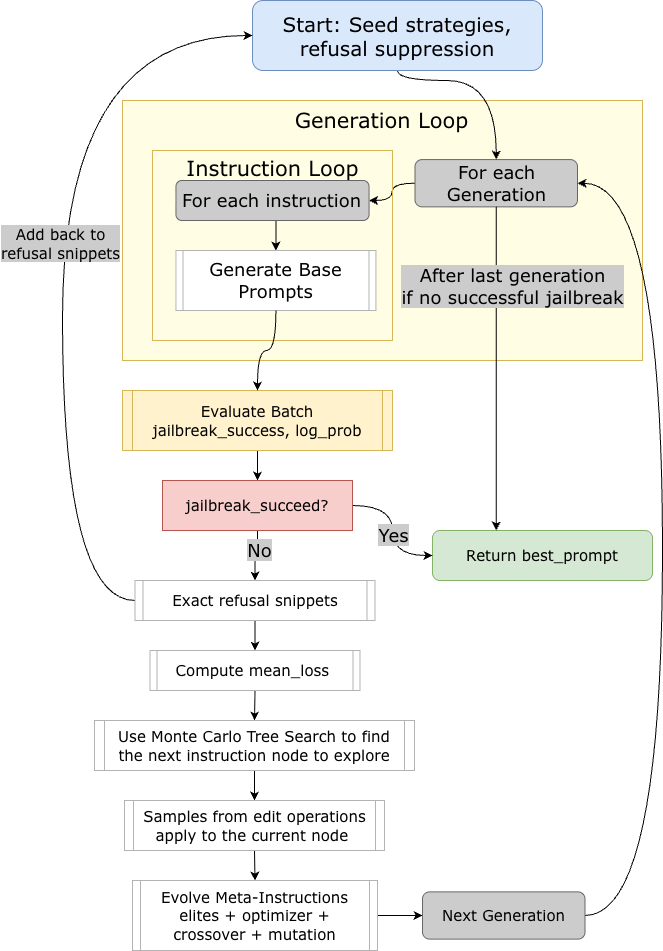

The diagram above was exported from draw.io. Its source (the exported page's mxGraphModel, read from the mxfile embedded in the PNG):
<mxGraphModel dx="739" dy="518" grid="1" gridSize="10" guides="1" tooltips="1" connect="1" arrows="1" fold="1" page="1" pageScale="1" pageWidth="1600" pageHeight="1200" math="0" shadow="0">
  <root>
    <mxCell id="KYTnixKS1d3v7AvK5dPV-0" />
    <mxCell id="KYTnixKS1d3v7AvK5dPV-1" parent="KYTnixKS1d3v7AvK5dPV-0" />
    <mxCell id="KYTnixKS1d3v7AvK5dPV-2" parent="KYTnixKS1d3v7AvK5dPV-1" style="rounded=0;whiteSpace=wrap;html=1;fillColor=#FFFDE3;strokeColor=#d6b656;" value="" vertex="1">
      <mxGeometry height="260" width="520" x="610" y="150" as="geometry" />
    </mxCell>
    <mxCell id="KYTnixKS1d3v7AvK5dPV-3" edge="1" parent="KYTnixKS1d3v7AvK5dPV-2" source="KYTnixKS1d3v7AvK5dPV-4" style="edgeStyle=orthogonalEdgeStyle;rounded=0;orthogonalLoop=1;jettySize=auto;html=1;exitX=0;exitY=0.5;exitDx=0;exitDy=0;entryX=1;entryY=0.5;entryDx=0;entryDy=0;fontFamily=Helvetica;fontSize=12;fontColor=default;curved=1;" target="KYTnixKS1d3v7AvK5dPV-9">
      <mxGeometry relative="1" as="geometry" />
    </mxCell>
    <mxCell id="KYTnixKS1d3v7AvK5dPV-4" parent="KYTnixKS1d3v7AvK5dPV-2" style="rounded=1;whiteSpace=wrap;html=1;fillColor=#CCCCCC;strokeColor=#666666;gradientColor=none;" value="&lt;font face=&quot;Verdana&quot; style=&quot;font-size: 18px;&quot;&gt;For each Generation&lt;/font&gt;" vertex="1">
      <mxGeometry height="47.27272727272727" width="162.5" x="292.5" y="59.089090909090906" as="geometry" />
    </mxCell>
    <mxCell id="KYTnixKS1d3v7AvK5dPV-5" parent="KYTnixKS1d3v7AvK5dPV-2" style="text;html=1;whiteSpace=wrap;strokeColor=none;fillColor=none;align=center;verticalAlign=middle;rounded=0;fontFamily=Helvetica;fontSize=12;fontColor=default;" value="&lt;font face=&quot;Verdana&quot; style=&quot;font-size: 21px;&quot;&gt;Generation Loop&lt;/font&gt;" vertex="1">
      <mxGeometry height="14.997272727272728" width="201.17499999999998" x="159.4125" y="11.818181818181818" as="geometry" />
    </mxCell>
    <mxCell id="KYTnixKS1d3v7AvK5dPV-6" parent="KYTnixKS1d3v7AvK5dPV-2" style="rounded=0;whiteSpace=wrap;html=1;shadow=0;strokeColor=#D6B656;align=center;verticalAlign=middle;fontFamily=Helvetica;fontSize=12;fontColor=default;fillColor=none;" value="" vertex="1">
      <mxGeometry height="190" width="240" x="30" y="50" as="geometry" />
    </mxCell>
    <mxCell id="KYTnixKS1d3v7AvK5dPV-7" parent="KYTnixKS1d3v7AvK5dPV-2" style="text;html=1;whiteSpace=wrap;strokeColor=none;fillColor=none;align=center;verticalAlign=middle;rounded=0;fontFamily=Helvetica;fontSize=12;fontColor=default;" value="&lt;font face=&quot;Verdana&quot; style=&quot;font-size: 21px;&quot;&gt;Instruction Loop&lt;/font&gt;" vertex="1">
      <mxGeometry height="14.997272727272728" width="178.75" x="60.62" y="59.99909090909091" as="geometry" />
    </mxCell>
    <mxCell id="KYTnixKS1d3v7AvK5dPV-8" edge="1" parent="KYTnixKS1d3v7AvK5dPV-2" source="KYTnixKS1d3v7AvK5dPV-9" style="edgeStyle=orthogonalEdgeStyle;rounded=0;orthogonalLoop=1;jettySize=auto;html=1;exitX=0.5;exitY=1;exitDx=0;exitDy=0;entryX=0.5;entryY=0;entryDx=0;entryDy=0;fontFamily=Helvetica;fontSize=12;fontColor=default;" target="KYTnixKS1d3v7AvK5dPV-10">
      <mxGeometry relative="1" as="geometry" />
    </mxCell>
    <mxCell id="KYTnixKS1d3v7AvK5dPV-9" parent="KYTnixKS1d3v7AvK5dPV-2" style="rounded=1;whiteSpace=wrap;html=1;fillColor=#CCCCCC;strokeColor=#666666;gradientColor=none;" value="&lt;font face=&quot;Verdana&quot; style=&quot;font-size: 18px;&quot;&gt;For each instruction&lt;/font&gt;" vertex="1">
      <mxGeometry height="40" width="193.13" x="53.43" y="80" as="geometry" />
    </mxCell>
    <mxCell id="KYTnixKS1d3v7AvK5dPV-10" parent="KYTnixKS1d3v7AvK5dPV-2" style="shape=process;whiteSpace=wrap;html=1;backgroundOutline=1;shadow=0;strokeColor=#B3B3B3;align=center;verticalAlign=middle;fontFamily=Helvetica;fontSize=12;fontColor=default;fillColor=default;size=0.032850000000001954;" value="&lt;font face=&quot;Verdana&quot; style=&quot;font-size: 18px;&quot;&gt;Generate Base Prompts&lt;/font&gt;" vertex="1">
      <mxGeometry height="60" width="200" x="53.43" y="150" as="geometry" />
    </mxCell>
    <mxCell id="KYTnixKS1d3v7AvK5dPV-11" parent="KYTnixKS1d3v7AvK5dPV-1" style="rounded=1;whiteSpace=wrap;html=1;fillColor=#d5e8d4;strokeColor=#82b366;" value="&lt;font face=&quot;Verdana&quot; style=&quot;font-size: 15px;&quot;&gt;Return best_prompt&lt;/font&gt;" vertex="1">
      <mxGeometry height="50" width="220" x="920" y="580" as="geometry" />
    </mxCell>
    <mxCell id="KYTnixKS1d3v7AvK5dPV-12" edge="1" parent="KYTnixKS1d3v7AvK5dPV-1" source="KYTnixKS1d3v7AvK5dPV-13" style="edgeStyle=orthogonalEdgeStyle;rounded=0;orthogonalLoop=1;jettySize=auto;html=1;exitX=0.5;exitY=1;exitDx=0;exitDy=0;fontFamily=Helvetica;fontSize=12;fontColor=default;entryX=0.5;entryY=0;entryDx=0;entryDy=0;curved=1;" target="KYTnixKS1d3v7AvK5dPV-4">
      <mxGeometry relative="1" as="geometry">
        <Array as="points">
          <mxPoint x="885" y="130" />
          <mxPoint x="984" y="130" />
        </Array>
        <mxPoint x="1060" y="210" as="targetPoint" />
      </mxGeometry>
    </mxCell>
    <mxCell id="KYTnixKS1d3v7AvK5dPV-13" parent="KYTnixKS1d3v7AvK5dPV-1" style="rounded=1;whiteSpace=wrap;html=1;shadow=0;strokeColor=#6c8ebf;align=center;verticalAlign=middle;fontFamily=Helvetica;fontSize=12;fontColor=default;fillColor=#dae8fc;" value="&lt;span style=&quot;font-family: Verdana;&quot;&gt;&lt;font style=&quot;font-size: 20px;&quot;&gt;Start: Seed strategies,&lt;/font&gt;&lt;/span&gt;&lt;div&gt;&lt;span style=&quot;font-family: Verdana;&quot;&gt;&lt;font style=&quot;font-size: 20px;&quot;&gt;refusal suppression&lt;/font&gt;&lt;/span&gt;&lt;/div&gt;" vertex="1">
      <mxGeometry height="70" width="290" x="740" y="50" as="geometry" />
    </mxCell>
    <mxCell id="KYTnixKS1d3v7AvK5dPV-14" edge="1" parent="KYTnixKS1d3v7AvK5dPV-1" source="KYTnixKS1d3v7AvK5dPV-15" style="edgeStyle=orthogonalEdgeStyle;rounded=0;orthogonalLoop=1;jettySize=auto;html=1;exitX=0.5;exitY=1;exitDx=0;exitDy=0;entryX=0.5;entryY=0;entryDx=0;entryDy=0;fontFamily=Helvetica;fontSize=12;fontColor=default;" target="KYTnixKS1d3v7AvK5dPV-20">
      <mxGeometry relative="1" as="geometry" />
    </mxCell>
    <mxCell id="KYTnixKS1d3v7AvK5dPV-15" parent="KYTnixKS1d3v7AvK5dPV-1" style="shape=process;whiteSpace=wrap;html=1;backgroundOutline=1;shadow=0;strokeColor=#d6b656;align=center;verticalAlign=middle;fontFamily=Helvetica;fontSize=12;fillColor=#fff2cc;size=0.037037037037037035;" value="&lt;font face=&quot;Verdana&quot; style=&quot;font-size: 15px;&quot;&gt;Evaluate Batch&lt;/font&gt;&lt;div&gt;&lt;font face=&quot;Verdana&quot; style=&quot;font-size: 15px;&quot;&gt;jailbreak_success, log_prob&lt;/font&gt;&lt;/div&gt;" vertex="1">
      <mxGeometry height="60" width="270" x="610" y="440" as="geometry" />
    </mxCell>
    <mxCell id="KYTnixKS1d3v7AvK5dPV-16" edge="1" parent="KYTnixKS1d3v7AvK5dPV-1" source="KYTnixKS1d3v7AvK5dPV-20" style="edgeStyle=orthogonalEdgeStyle;rounded=0;orthogonalLoop=1;jettySize=auto;html=1;exitX=0.5;exitY=1;exitDx=0;exitDy=0;entryX=0.5;entryY=0;entryDx=0;entryDy=0;fontFamily=Helvetica;fontSize=12;fontColor=default;" target="KYTnixKS1d3v7AvK5dPV-33">
      <mxGeometry relative="1" as="geometry" />
    </mxCell>
    <mxCell id="KYTnixKS1d3v7AvK5dPV-17" connectable="0" parent="KYTnixKS1d3v7AvK5dPV-16" style="edgeLabel;html=1;align=center;verticalAlign=middle;resizable=0;points=[];shadow=0;strokeColor=#6c8ebf;fontFamily=Helvetica;fontSize=12;fontColor=default;fillColor=#dae8fc;" value="&lt;font style=&quot;font-size: 18px; background-color: rgb(204, 204, 204);&quot; face=&quot;Verdana&quot;&gt;No&lt;/font&gt;" vertex="1">
      <mxGeometry relative="1" x="-0.3129" y="1" as="geometry">
        <mxPoint y="1" as="offset" />
      </mxGeometry>
    </mxCell>
    <mxCell id="KYTnixKS1d3v7AvK5dPV-18" edge="1" parent="KYTnixKS1d3v7AvK5dPV-1" source="KYTnixKS1d3v7AvK5dPV-20" style="edgeStyle=orthogonalEdgeStyle;rounded=0;orthogonalLoop=1;jettySize=auto;html=1;exitX=1;exitY=0.5;exitDx=0;exitDy=0;entryX=0;entryY=0.5;entryDx=0;entryDy=0;fontFamily=Helvetica;fontSize=12;fontColor=default;curved=1;" target="KYTnixKS1d3v7AvK5dPV-11">
      <mxGeometry relative="1" as="geometry" />
    </mxCell>
    <mxCell id="KYTnixKS1d3v7AvK5dPV-19" connectable="0" parent="KYTnixKS1d3v7AvK5dPV-18" style="edgeLabel;html=1;align=center;verticalAlign=middle;resizable=0;points=[];shadow=0;strokeColor=#6c8ebf;fontFamily=Helvetica;fontSize=12;fontColor=default;fillColor=#dae8fc;" value="&lt;font face=&quot;Verdana&quot; style=&quot;font-size: 18px; background-color: rgb(204, 204, 204);&quot;&gt;Yes&lt;/font&gt;" vertex="1">
      <mxGeometry relative="1" x="0.0651" as="geometry">
        <mxPoint as="offset" />
      </mxGeometry>
    </mxCell>
    <mxCell id="KYTnixKS1d3v7AvK5dPV-20" parent="KYTnixKS1d3v7AvK5dPV-1" style="rounded=0;whiteSpace=wrap;html=1;shadow=0;strokeColor=#b85450;align=center;verticalAlign=middle;fontFamily=Helvetica;fontSize=12;fillColor=#f8cecc;" value="&lt;font face=&quot;Verdana&quot; style=&quot;font-size: 15px;&quot;&gt;jailbreak_succeed?&lt;/font&gt;" vertex="1">
      <mxGeometry height="50" width="190" x="650" y="530" as="geometry" />
    </mxCell>
    <mxCell id="oqf69gLYVSkhtwyvFKo9-6" edge="1" parent="KYTnixKS1d3v7AvK5dPV-1" source="KYTnixKS1d3v7AvK5dPV-22" style="edgeStyle=orthogonalEdgeStyle;rounded=0;orthogonalLoop=1;jettySize=auto;html=1;exitX=0.5;exitY=1;exitDx=0;exitDy=0;entryX=0.5;entryY=0;entryDx=0;entryDy=0;fontFamily=Helvetica;fontSize=12;fontColor=default;" target="oqf69gLYVSkhtwyvFKo9-0">
      <mxGeometry relative="1" as="geometry" />
    </mxCell>
    <mxCell id="KYTnixKS1d3v7AvK5dPV-22" parent="KYTnixKS1d3v7AvK5dPV-1" style="shape=process;whiteSpace=wrap;html=1;backgroundOutline=1;shadow=0;strokeColor=#B3B3B3;align=center;verticalAlign=middle;fontFamily=Helvetica;fontSize=12;fontColor=default;fillColor=default;size=0.032850000000001954;" value="&lt;font face=&quot;Verdana&quot; style=&quot;font-size: 15px;&quot;&gt;Compute mean_loss&amp;nbsp;&lt;/font&gt;" vertex="1">
      <mxGeometry height="40" width="210" x="637.5" y="700" as="geometry" />
    </mxCell>
    <mxCell id="KYTnixKS1d3v7AvK5dPV-23" edge="1" parent="KYTnixKS1d3v7AvK5dPV-1" source="KYTnixKS1d3v7AvK5dPV-24" style="edgeStyle=orthogonalEdgeStyle;rounded=0;orthogonalLoop=1;jettySize=auto;html=1;exitX=1;exitY=0.5;exitDx=0;exitDy=0;entryX=0;entryY=0.5;entryDx=0;entryDy=0;fontFamily=Helvetica;fontSize=12;fontColor=default;" target="KYTnixKS1d3v7AvK5dPV-26">
      <mxGeometry relative="1" as="geometry" />
    </mxCell>
    <mxCell id="KYTnixKS1d3v7AvK5dPV-24" parent="KYTnixKS1d3v7AvK5dPV-1" style="shape=process;whiteSpace=wrap;html=1;backgroundOutline=1;shadow=0;strokeColor=#B3B3B3;align=center;verticalAlign=middle;fontFamily=Helvetica;fontSize=12;fontColor=default;fillColor=default;size=0.032850000000001954;" value="&lt;font face=&quot;Verdana&quot; style=&quot;font-size: 15px;&quot;&gt;Evolve Meta-Instructions&lt;br&gt;elites + optimizer +&lt;br&gt;crossover + mutation&lt;/font&gt;" vertex="1">
      <mxGeometry height="70" width="245" x="620" y="930" as="geometry" />
    </mxCell>
    <mxCell id="KYTnixKS1d3v7AvK5dPV-25" edge="1" parent="KYTnixKS1d3v7AvK5dPV-1" source="KYTnixKS1d3v7AvK5dPV-26" style="edgeStyle=orthogonalEdgeStyle;rounded=0;orthogonalLoop=1;jettySize=auto;html=1;exitX=1;exitY=0.5;exitDx=0;exitDy=0;entryX=1;entryY=0.5;entryDx=0;entryDy=0;fontFamily=Helvetica;fontSize=12;fontColor=default;curved=1;" target="KYTnixKS1d3v7AvK5dPV-4">
      <mxGeometry relative="1" as="geometry">
        <Array as="points">
          <mxPoint x="1150" y="965" />
          <mxPoint x="1150" y="233" />
        </Array>
      </mxGeometry>
    </mxCell>
    <mxCell id="KYTnixKS1d3v7AvK5dPV-26" parent="KYTnixKS1d3v7AvK5dPV-1" style="rounded=1;whiteSpace=wrap;html=1;fillColor=#CCCCCC;strokeColor=#666666;gradientColor=none;" value="&lt;font face=&quot;Verdana&quot; style=&quot;font-size: 15px;&quot;&gt;Next Generation&lt;/font&gt;" vertex="1">
      <mxGeometry height="47.27272727272727" width="162.5" x="910" y="941.36" as="geometry" />
    </mxCell>
    <mxCell id="KYTnixKS1d3v7AvK5dPV-27" edge="1" parent="KYTnixKS1d3v7AvK5dPV-1" source="KYTnixKS1d3v7AvK5dPV-10" style="edgeStyle=orthogonalEdgeStyle;rounded=0;orthogonalLoop=1;jettySize=auto;html=1;exitX=0.5;exitY=1;exitDx=0;exitDy=0;fontFamily=Helvetica;fontSize=12;fontColor=default;curved=1;" target="KYTnixKS1d3v7AvK5dPV-15">
      <mxGeometry relative="1" as="geometry" />
    </mxCell>
    <mxCell id="KYTnixKS1d3v7AvK5dPV-28" edge="1" parent="KYTnixKS1d3v7AvK5dPV-1" source="KYTnixKS1d3v7AvK5dPV-4" style="rounded=0;orthogonalLoop=1;jettySize=auto;html=1;exitX=0.5;exitY=1;exitDx=0;exitDy=0;fontFamily=Helvetica;fontSize=12;fontColor=default;edgeStyle=orthogonalEdgeStyle;" target="KYTnixKS1d3v7AvK5dPV-11">
      <mxGeometry relative="1" as="geometry">
        <Array as="points">
          <mxPoint x="984" y="420" />
          <mxPoint x="984" y="420" />
        </Array>
      </mxGeometry>
    </mxCell>
    <mxCell id="KYTnixKS1d3v7AvK5dPV-29" connectable="0" parent="KYTnixKS1d3v7AvK5dPV-28" style="edgeLabel;html=1;align=center;verticalAlign=middle;resizable=0;points=[];shadow=0;strokeColor=#6c8ebf;fontFamily=Helvetica;fontSize=12;fontColor=default;fillColor=#dae8fc;labelBackgroundColor=#CCCCCC;" value="&lt;font face=&quot;Verdana&quot; style=&quot;font-size: 18px;&quot;&gt;After last generation&lt;/font&gt;&lt;div&gt;&lt;font face=&quot;Verdana&quot; style=&quot;font-size: 18px;&quot;&gt;if no successful jailbreak&lt;/font&gt;&lt;/div&gt;" vertex="1">
      <mxGeometry relative="1" x="-0.2968" y="-5" as="geometry">
        <mxPoint x="21" y="-35" as="offset" />
      </mxGeometry>
    </mxCell>
    <mxCell id="KYTnixKS1d3v7AvK5dPV-30" edge="1" parent="KYTnixKS1d3v7AvK5dPV-1" source="KYTnixKS1d3v7AvK5dPV-33" style="edgeStyle=orthogonalEdgeStyle;rounded=0;orthogonalLoop=1;jettySize=auto;html=1;exitX=0.5;exitY=1;exitDx=0;exitDy=0;entryX=0.5;entryY=0;entryDx=0;entryDy=0;fontFamily=Helvetica;fontSize=12;fontColor=default;" target="KYTnixKS1d3v7AvK5dPV-22">
      <mxGeometry relative="1" as="geometry" />
    </mxCell>
    <mxCell id="KYTnixKS1d3v7AvK5dPV-31" edge="1" parent="KYTnixKS1d3v7AvK5dPV-1" source="KYTnixKS1d3v7AvK5dPV-33" style="edgeStyle=orthogonalEdgeStyle;rounded=0;orthogonalLoop=1;jettySize=auto;html=1;exitX=0;exitY=0.5;exitDx=0;exitDy=0;entryX=0;entryY=0.5;entryDx=0;entryDy=0;fontFamily=Helvetica;fontSize=12;fontColor=default;curved=1;" target="KYTnixKS1d3v7AvK5dPV-13">
      <mxGeometry relative="1" as="geometry">
        <Array as="points">
          <mxPoint x="550" y="650" />
          <mxPoint x="550" y="85" />
        </Array>
      </mxGeometry>
    </mxCell>
    <mxCell id="KYTnixKS1d3v7AvK5dPV-32" connectable="0" parent="KYTnixKS1d3v7AvK5dPV-31" style="edgeLabel;html=1;align=center;verticalAlign=middle;resizable=0;points=[];shadow=0;strokeColor=#6c8ebf;fontFamily=Helvetica;fontSize=12;fontColor=default;fillColor=#dae8fc;labelBackgroundColor=#CCCCCC;" value="&lt;font face=&quot;Verdana&quot; style=&quot;font-size: 15px;&quot;&gt;Add back to&lt;/font&gt;&lt;div&gt;&lt;font face=&quot;Verdana&quot; style=&quot;font-size: 15px;&quot;&gt;refusal snippets&lt;/font&gt;&lt;/div&gt;" vertex="1">
      <mxGeometry relative="1" x="0.0389" y="3" as="geometry">
        <mxPoint as="offset" />
      </mxGeometry>
    </mxCell>
    <mxCell id="KYTnixKS1d3v7AvK5dPV-33" parent="KYTnixKS1d3v7AvK5dPV-1" style="shape=process;whiteSpace=wrap;html=1;backgroundOutline=1;shadow=0;strokeColor=#B3B3B3;align=center;verticalAlign=middle;fontFamily=Helvetica;fontSize=12;fontColor=default;fillColor=default;size=0.032850000000001954;" value="&lt;font face=&quot;Verdana&quot; style=&quot;font-size: 15px;&quot;&gt;Exact refusal snippets&lt;/font&gt;" vertex="1">
      <mxGeometry height="40" width="240" x="622.5" y="630" as="geometry" />
    </mxCell>
    <mxCell id="oqf69gLYVSkhtwyvFKo9-8" edge="1" parent="KYTnixKS1d3v7AvK5dPV-1" source="oqf69gLYVSkhtwyvFKo9-0" style="edgeStyle=orthogonalEdgeStyle;rounded=0;orthogonalLoop=1;jettySize=auto;html=1;exitX=0.5;exitY=1;exitDx=0;exitDy=0;entryX=0.5;entryY=0;entryDx=0;entryDy=0;fontFamily=Helvetica;fontSize=12;fontColor=default;" target="oqf69gLYVSkhtwyvFKo9-1">
      <mxGeometry relative="1" as="geometry" />
    </mxCell>
    <mxCell id="oqf69gLYVSkhtwyvFKo9-0" parent="KYTnixKS1d3v7AvK5dPV-1" style="shape=process;whiteSpace=wrap;html=1;backgroundOutline=1;shadow=0;strokeColor=#B3B3B3;align=center;verticalAlign=middle;fontFamily=Helvetica;fontSize=12;fontColor=default;fillColor=default;size=0.03125;" value="&lt;font face=&quot;Verdana&quot;&gt;&lt;span style=&quot;font-size: 15px;&quot;&gt;Use Monte Carlo Tree Search to find the next instruction node to explore&lt;/span&gt;&lt;/font&gt;" vertex="1">
      <mxGeometry height="50" width="320" x="582" y="770" as="geometry" />
    </mxCell>
    <mxCell id="oqf69gLYVSkhtwyvFKo9-9" edge="1" parent="KYTnixKS1d3v7AvK5dPV-1" source="oqf69gLYVSkhtwyvFKo9-1" style="edgeStyle=orthogonalEdgeStyle;rounded=0;orthogonalLoop=1;jettySize=auto;html=1;exitX=0.5;exitY=1;exitDx=0;exitDy=0;entryX=0.5;entryY=0;entryDx=0;entryDy=0;fontFamily=Helvetica;fontSize=12;fontColor=default;" target="KYTnixKS1d3v7AvK5dPV-24">
      <mxGeometry relative="1" as="geometry" />
    </mxCell>
    <mxCell id="oqf69gLYVSkhtwyvFKo9-1" parent="KYTnixKS1d3v7AvK5dPV-1" style="shape=process;whiteSpace=wrap;html=1;backgroundOutline=1;shadow=0;strokeColor=#B3B3B3;align=center;verticalAlign=middle;fontFamily=Helvetica;fontSize=12;fontColor=default;fillColor=default;size=0.032850000000001954;" value="&lt;font face=&quot;Verdana&quot;&gt;&lt;span style=&quot;font-size: 15px;&quot;&gt;Samples from edit operations&lt;/span&gt;&lt;/font&gt;&lt;div&gt;&lt;font face=&quot;Verdana&quot;&gt;&lt;span style=&quot;font-size: 15px;&quot;&gt;apply to the current node&amp;nbsp;&lt;/span&gt;&lt;/font&gt;&lt;/div&gt;" vertex="1">
      <mxGeometry height="50" width="260" x="612" y="850" as="geometry" />
    </mxCell>
  </root>
</mxGraphModel>